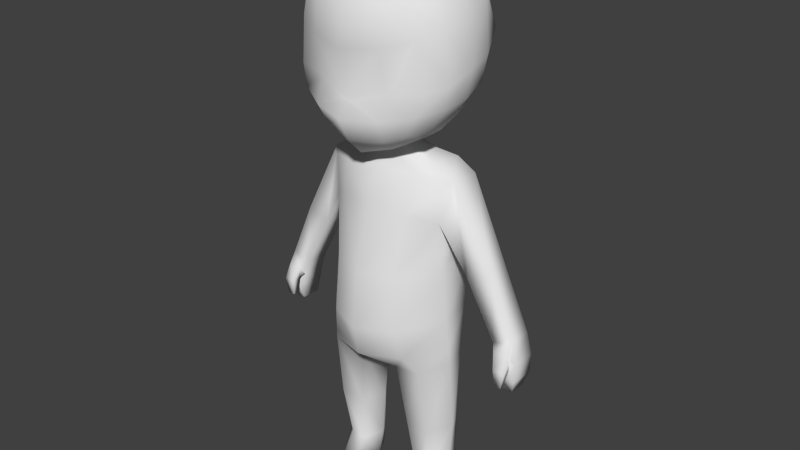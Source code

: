 # Source: playa.blend  (saved by Blender 2.75.0; exported with 4.5.12 LTS)
import bpy
from mathutils import Matrix  # noqa: F401  (used for matrix-valued properties, if any)

bpy.ops.wm.read_factory_settings(use_empty=True)
scene = bpy.context.scene
scene.name = 'Scene'

# ---- collections
col_collection_1 = bpy.data.collections.new('Collection 1'); scene.collection.children.link(col_collection_1)

# ---- world
world_world = bpy.data.worlds.new('World'); scene.world = world_world
world_world.color = (0.05088, 0.05088, 0.05088)
world_world.use_sun_shadow = False
world_world.sun_shadow_jitter_overblur = 0.0
world_world.cycles.sampling_method = 'MANUAL'
world_world.cycles.sample_map_resolution = 256

# ---- meshes
me_cube_001 = bpy.data.meshes.new('Cube.001')
me_cube_001.from_pydata([(6.536e-05, -0.09004, 0.02546), (6.536e-05, 0.1138, 0.0752), (0.08744, -0.06016, 0.05286), (6.536e-05, -0.2335, 0.0119), (0.1142, 0.02735, 0.07941), (0.1331, -0.1837, 0.04589), (0.4093, -0.01509, 0.4127), (0.3869, -0.02788, 0.6343), (0.3901, -0.1386, 0.363), (0.388, -0.02073, 0.285), (0.3901, 0.1136, 0.4381), (0.3668, 0.1225, 0.6801), (0.3668, -0.1496, 0.5954), (0.3668, -0.131, 0.2615), (0.3668, 0.1095, 0.3174), (6.536e-05, 0.4153, 0.4864), (6.536e-05, 0.3438, 0.7474), (0.2781, 0.3233, 0.4818), (6.536e-05, 0.3902, 0.3391), (0.2466, 0.2735, 0.7116), (0.2482, 0.2943, 0.3413), (6.536e-05, -0.3129, 0.2709), (6.536e-05, -0.3593, 0.4995), (6.536e-05, -0.368, 0.2021), (0.1765, -0.2644, 0.3212), (0.1643, -0.3164, 0.5186), (0.1643, -0.3158, 0.213), (5.069e-05, -0.03813, 0.9104), (0.1732, -0.03604, 0.8774), (6.536e-05, 0.1429, 0.8818), (6.536e-05, -0.1919, 0.8711), (0.1627, -0.1803, 0.8415), (0.1627, 0.1286, 0.8523), (6.536e-05, -0.308, 0.08847), (0.1517, -0.2618, 0.1109), (0.1522, -0.3078, 0.7304), (6.536e-05, -0.3338, 0.7424), (0.2674, -0.1343, 0.1185), (0.2735, -0.04108, 0.1257), (0.2653, 0.08361, 0.156), (0.297, -0.2402, 0.5569), (0.3176, -0.2351, 0.3413), (0.2965, -0.2403, 0.2405), (0.2934, 0.1166, 0.7674), (0.3114, -0.03149, 0.7853), (0.2934, -0.1622, 0.7511), (0.1687, 0.1889, 0.1596), (6.285e-05, 0.2643, 0.1691), (0.2536, -0.2568, 0.6879), (0.2347, -0.2158, 0.1414), (6.536e-05, -0.08536, 0.01044), (6.536e-05, 0.1086, 0.0109), (0.09942, -0.04022, 0.01088), (0.102, 0.02661, 0.0114), (0.0, -0.1481, -0.07871), (0.0, 0.2117, -0.07779), (0.3336, -0.02287, -0.1075), (0.3391, 0.1236, -0.1064), (1.49e-08, -0.3093, -0.82), (1.49e-08, 0.2258, -0.8199), (0.33, -0.05309, -0.7803), (0.303, 0.1219, -0.7803), (0.2969, 0.1367, -0.2993), (0.0, 0.2329, -0.23), (0.2913, -0.06287, -0.3004), (0.0, -0.1905, -0.2309), (0.2982, 0.1421, -0.5459), (0.3081, -0.04962, -0.5469), (0.0, -0.2754, -0.5478), (0.0, 0.2457, -0.5469), (0.2384, -0.03167, -0.04327), (0.1629, -0.214, -0.5472), (0.1734, -0.1534, -0.2609), (0.1652, -0.2399, -0.8199), (0.2007, -0.09572, -0.07795), (0.2508, 0.116, -0.04906), (0.1358, 0.1888, -0.8199), (0.1851, 0.1827, -0.1027), (0.138, 0.2168, -0.5461), (0.1428, 0.208, -0.2598), (0.6563, -0.00983, -0.7796), (0.6581, 0.1125, -0.7838), (0.5673, 0.1174, -0.8136), (0.5655, -0.01725, -0.8094), (1.49e-08, -0.1315, -1.071), (1.49e-08, 0.09666, -1.071), (0.1069, -0.131, -1.079), (0.08339, 0.07283, -1.088), (0.3481, -0.04032, -1.009), (0.3286, 0.06713, -1.008), (0.2476, -0.153, -1.047), (0.1998, 0.1065, -1.044), (0.1725, -0.1191, -1.777), (0.1521, 0.07769, -1.777), (0.3184, -0.01443, -1.777), (0.2955, 0.07014, -1.777), (0.2521, -0.1233, -1.777), (0.2187, 0.1127, -1.777), (0.1536, 0.09551, -1.669), (0.1688, -0.06072, -1.669), (0.2448, -0.05798, -1.669), (0.31, 0.017, -1.669), (0.2994, 0.08119, -1.669), (0.218, 0.1166, -1.669), (0.1424, -0.09487, -1.398), (0.2676, -0.09777, -1.398), (0.3002, 0.09385, -1.398), (0.1408, 0.0932, -1.398), (0.3371, 0.01051, -1.394), (0.2176, 0.133, -1.398), (1.49e-08, -0.02438, -1.083), (0.02469, -0.02355, -1.081), (0.1194, 0.002516, -1.777), (0.1264, 0.0391, -1.669), (0.08684, 0.01301, -1.398), (0.3481, -0.04846, -0.9297), (0.3174, 0.09243, -0.9297), (0.1866, 0.1662, -0.9572), (1.49e-08, 0.1977, -0.9742), (1.49e-08, -0.2778, -0.9742), (0.2018, -0.2013, -0.9621), (0.4154, 0.1033, -0.5376), (0.4133, -0.01959, -0.5338), (0.54, -0.007494, -0.5029), (0.5421, 0.1014, -0.5067), (0.6843, -0.01522, -0.8833), (0.6852, 0.1125, -0.8871), (0.6041, 0.128, -0.9001), (0.6032, -0.02297, -0.8964), (0.6577, -0.04558, -0.8359), (0.5912, -0.05021, -0.838), (0.6557, -0.01306, -0.8779), (0.5892, -0.01769, -0.88), (0.6674, -0.07313, -0.9115), (0.61, -0.07617, -0.9083), (0.664, -0.03178, -0.914), (0.6066, -0.03483, -0.9108), (0.684, -0.01708, -0.9765), (0.6837, 0.1106, -0.9803), (0.6175, 0.1261, -0.9676), (0.6178, -0.02483, -0.9637), (0.6633, 0.005432, -1.046), (0.663, 0.08671, -1.049), (0.6142, 0.09657, -1.04), (0.6145, 0.0005026, -1.037), (0.6507, -0.06947, -0.9919), (0.615, -0.07137, -0.9884), (0.6485, -0.04371, -0.9933), (0.6128, -0.04561, -0.9898)], [], [(4, 2, 52, 53), (2, 4, 39, 38), (1, 47, 46, 4), (20, 14, 39, 46), (0, 2, 5, 3), (3, 5, 34, 33), (2, 38, 37, 5), (5, 37, 49, 34), (6, 10, 11, 7), (7, 11, 43, 44), (6, 7, 12, 8), (8, 12, 40, 41), (7, 44, 45, 12), (12, 45, 48, 40), (6, 8, 13, 9), (9, 13, 37, 38), (8, 41, 42, 13), (13, 42, 49, 37), (6, 9, 14, 10), (9, 38, 39, 14), (17, 19, 11, 10), (15, 16, 19, 17), (19, 32, 43, 11), (15, 17, 20, 18), (18, 20, 46, 47), (21, 24, 25, 22), (22, 25, 35, 36), (24, 41, 40, 25), (25, 40, 48, 35), (21, 23, 26, 24), (24, 26, 42, 41), (23, 33, 34, 26), (26, 34, 49, 42), (27, 30, 31, 28), (28, 31, 45, 44), (30, 36, 35, 31), (31, 35, 48, 45), (27, 28, 32, 29), (28, 44, 43, 32), (2, 0, 50, 52), (1, 4, 53, 51), (77, 75, 57), (75, 70, 56, 57), (70, 74, 56), (78, 66, 61, 76), (66, 67, 60, 61), (67, 71, 73, 60), (56, 74, 72, 64), (122, 121, 82, 83), (77, 57, 62, 79), (64, 72, 71, 67), (62, 64, 67, 66), (79, 62, 66, 78), (74, 54, 65, 72), (53, 52, 70, 75), (71, 68, 58, 73), (52, 50, 54, 74, 70), (72, 65, 68, 71), (69, 78, 76, 59), (51, 53, 75, 77, 55), (63, 79, 78, 69), (55, 77, 79, 63), (83, 82, 127, 128), (123, 122, 83, 80), (121, 124, 81, 82), (124, 123, 80, 81), (89, 91, 117, 116), (84, 86, 90, 120, 119), (117, 91, 87, 85, 118), (115, 88, 89, 116), (113, 98, 93, 112), (110, 85, 87, 111), (94, 96, 92, 112, 93, 97, 95), (100, 99, 92, 96), (102, 101, 94, 95), (98, 103, 97, 93), (103, 102, 95, 97), (101, 100, 96, 94), (108, 105, 100, 101), (109, 106, 102, 103), (107, 109, 103, 98), (106, 108, 101, 102), (105, 104, 99, 100), (114, 107, 98, 113), (111, 87, 107, 114), (90, 86, 104, 105), (89, 88, 108, 106), (87, 91, 109, 107), (91, 89, 106, 109), (88, 90, 105, 108), (86, 111, 114, 104), (104, 114, 113, 99), (84, 110, 111, 86), (99, 113, 112, 92), (60, 73, 120, 115), (73, 58, 119, 120), (76, 61, 116, 117), (59, 76, 117, 118), (61, 60, 115, 116), (90, 88, 115, 120), (57, 56, 123, 124), (62, 57, 124, 121), (56, 64, 122, 123), (64, 62, 121, 122), (125, 128, 140, 137), (82, 81, 126, 127), (128, 125, 131, 132), (81, 80, 125, 126), (130, 132, 136, 134), (125, 80, 129, 131), (83, 128, 132, 130), (80, 83, 130, 129), (129, 130, 134, 133), (131, 129, 133, 135), (132, 131, 135, 136), (138, 137, 141, 142), (126, 125, 137, 138), (128, 127, 139, 140), (127, 126, 138, 139), (142, 141, 144, 143), (140, 139, 143, 144), (139, 138, 142, 143), (137, 140, 144, 141), (135, 133, 145, 147), (145, 146, 148, 147), (136, 135, 147, 148), (134, 136, 148, 146), (4, 46, 39), (17, 10, 14, 20), (16, 29, 32, 19), (133, 134, 146, 145)])
me_cube_001.polygons.foreach_set('use_smooth', [True] * 131)
me_cube_001.use_remesh_preserve_volume = False
me_cube_001.use_remesh_preserve_attributes = False
me_cube_001.use_mirror_vertex_groups = False
me_cube_001.update()
me_cube = bpy.data.meshes.new('Cube')
me_cube.from_pydata([], [], [])
me_cube.use_remesh_preserve_volume = False
me_cube.use_remesh_preserve_attributes = False
me_cube.use_mirror_vertex_groups = False
me_cube.update()

# ---- objects
ob_cube_001 = bpy.data.objects.new('Cube.001', me_cube_001)
ob_cube = bpy.data.objects.new('Cube', me_cube)

# ---- transforms, parenting, visibility, modifiers, constraints
ob_cube_001.location = (-0.002547, 0.0, -0.07928)
ob_cube_001.scale = (1.081, 1.081, 1.081)
ob_cube_001.lineart.crease_threshold = 0.0
_m = ob_cube_001.modifiers.new('Mirror', 'MIRROR')
ob_cube.location = (-0.1528, 0.0, -0.07928)
ob_cube.scale = (1.081, 1.081, 1.081)
ob_cube.lineart.crease_threshold = 0.0
_m = ob_cube.modifiers.new('Mirror', 'MIRROR')

# ---- collection membership
col_collection_1.objects.link(ob_cube_001)
col_collection_1.objects.link(ob_cube)

# ---- scene / render settings (as saved in the file)
scene.frame_start = 1; scene.frame_end = 250; scene.frame_set(1)
scene.render.engine = 'BLENDER_EEVEE_NEXT'
scene.render.resolution_percentage = 50
scene.render.dither_intensity = 0.0
scene.cycles.use_denoising = False
scene.cycles.samples = 10
scene.cycles.sampling_pattern = 'TABULATED_SOBOL'
scene.cycles.light_sampling_threshold = 0.0
scene.cycles.use_adaptive_sampling = False
scene.cycles.use_light_tree = False
scene.cycles.blur_glossy = 0.0
scene.cycles.pixel_filter_type = 'GAUSSIAN'
scene.cycles.sample_clamp_indirect = 0.0
scene.view_settings.view_transform = 'Standard'
bpy.context.view_layer.update()

# ---- added for rendering (the .blend has no active camera and no usable light): camera, sun
cam_auto = bpy.data.cameras.new('AutoCamera')
cam_auto.lens = 50.0
cam_auto.sensor_width = 36.0
cam_auto.clip_end = 1000.0
ob_auto_camera = bpy.data.objects.new('AutoCamera', cam_auto)
scene.collection.objects.link(ob_auto_camera)
ob_auto_camera.location = (3.11444, -3.71481, 1.94613)
ob_auto_camera.rotation_euler = (1.09748, -7.21219e-08, 0.694738)
scene.camera = ob_auto_camera
light_auto_sun = bpy.data.lights.new('AutoSun', 'SUN')
light_auto_sun.energy = 3.0
light_auto_sun.angle = 0.0523599
ob_auto_sun = bpy.data.objects.new('AutoSun', light_auto_sun)
scene.collection.objects.link(ob_auto_sun)
ob_auto_sun.rotation_euler = (0.872665, 0.174533, 0.523599)
bpy.context.view_layer.update()
